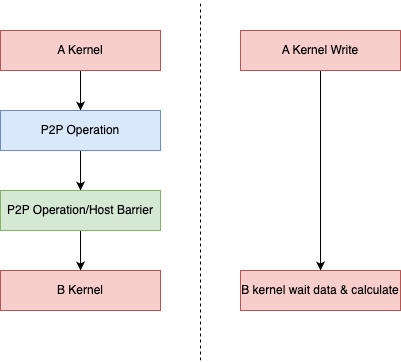

The diagram above was exported from draw.io. Its source (the exported page's mxGraphModel, read from the mxfile embedded in the PNG):
<mxGraphModel dx="2358" dy="1304" grid="1" gridSize="10" guides="1" tooltips="1" connect="1" arrows="1" fold="1" page="1" pageScale="1" pageWidth="850" pageHeight="1100" math="0" shadow="0">
  <root>
    <mxCell id="0" />
    <mxCell id="1" parent="0" />
    <mxCell id="PksEBeOSzjavPvpfyTG6-3" value="" style="edgeStyle=orthogonalEdgeStyle;rounded=0;orthogonalLoop=1;jettySize=auto;html=1;" parent="1" source="PksEBeOSzjavPvpfyTG6-1" target="PksEBeOSzjavPvpfyTG6-2" edge="1">
      <mxGeometry relative="1" as="geometry" />
    </mxCell>
    <mxCell id="PksEBeOSzjavPvpfyTG6-1" value="A Kernel" style="rounded=0;whiteSpace=wrap;html=1;fillColor=#f8cecc;strokeColor=#b85450;" parent="1" vertex="1">
      <mxGeometry x="40" y="200" width="160" height="40" as="geometry" />
    </mxCell>
    <mxCell id="PksEBeOSzjavPvpfyTG6-5" value="" style="edgeStyle=orthogonalEdgeStyle;rounded=0;orthogonalLoop=1;jettySize=auto;html=1;" parent="1" source="PksEBeOSzjavPvpfyTG6-2" target="PksEBeOSzjavPvpfyTG6-4" edge="1">
      <mxGeometry relative="1" as="geometry" />
    </mxCell>
    <mxCell id="PksEBeOSzjavPvpfyTG6-2" value="P2P Operation" style="rounded=0;whiteSpace=wrap;html=1;fillColor=#dae8fc;strokeColor=#6c8ebf;" parent="1" vertex="1">
      <mxGeometry x="40" y="280" width="160" height="40" as="geometry" />
    </mxCell>
    <mxCell id="PksEBeOSzjavPvpfyTG6-12" value="" style="edgeStyle=orthogonalEdgeStyle;rounded=0;orthogonalLoop=1;jettySize=auto;html=1;" parent="1" source="PksEBeOSzjavPvpfyTG6-4" target="PksEBeOSzjavPvpfyTG6-11" edge="1">
      <mxGeometry relative="1" as="geometry" />
    </mxCell>
    <mxCell id="PksEBeOSzjavPvpfyTG6-4" value="P2P Operation/Host Barrier" style="rounded=0;whiteSpace=wrap;html=1;fillColor=#d5e8d4;strokeColor=#82b366;" parent="1" vertex="1">
      <mxGeometry x="40" y="360" width="160" height="40" as="geometry" />
    </mxCell>
    <mxCell id="PksEBeOSzjavPvpfyTG6-6" value="" style="edgeStyle=orthogonalEdgeStyle;rounded=0;orthogonalLoop=1;jettySize=auto;html=1;" parent="1" source="PksEBeOSzjavPvpfyTG6-7" target="PksEBeOSzjavPvpfyTG6-9" edge="1">
      <mxGeometry relative="1" as="geometry" />
    </mxCell>
    <mxCell id="PksEBeOSzjavPvpfyTG6-7" value="A Kernel Write" style="rounded=0;whiteSpace=wrap;html=1;fillColor=#f8cecc;strokeColor=#b85450;" parent="1" vertex="1">
      <mxGeometry x="280" y="200" width="160" height="40" as="geometry" />
    </mxCell>
    <mxCell id="PksEBeOSzjavPvpfyTG6-9" value="B kernel wait data &amp;amp; calculate" style="rounded=0;whiteSpace=wrap;html=1;fillColor=#f8cecc;strokeColor=#b85450;" parent="1" vertex="1">
      <mxGeometry x="280" y="440" width="160" height="40" as="geometry" />
    </mxCell>
    <mxCell id="PksEBeOSzjavPvpfyTG6-11" value="B Kernel" style="rounded=0;whiteSpace=wrap;html=1;fillColor=#f8cecc;strokeColor=#b85450;" parent="1" vertex="1">
      <mxGeometry x="40" y="440" width="160" height="40" as="geometry" />
    </mxCell>
    <mxCell id="PksEBeOSzjavPvpfyTG6-13" value="" style="endArrow=none;dashed=1;html=1;rounded=0;" parent="1" edge="1">
      <mxGeometry width="50" height="50" relative="1" as="geometry">
        <mxPoint x="240" y="530" as="sourcePoint" />
        <mxPoint x="240" y="170" as="targetPoint" />
      </mxGeometry>
    </mxCell>
  </root>
</mxGraphModel>